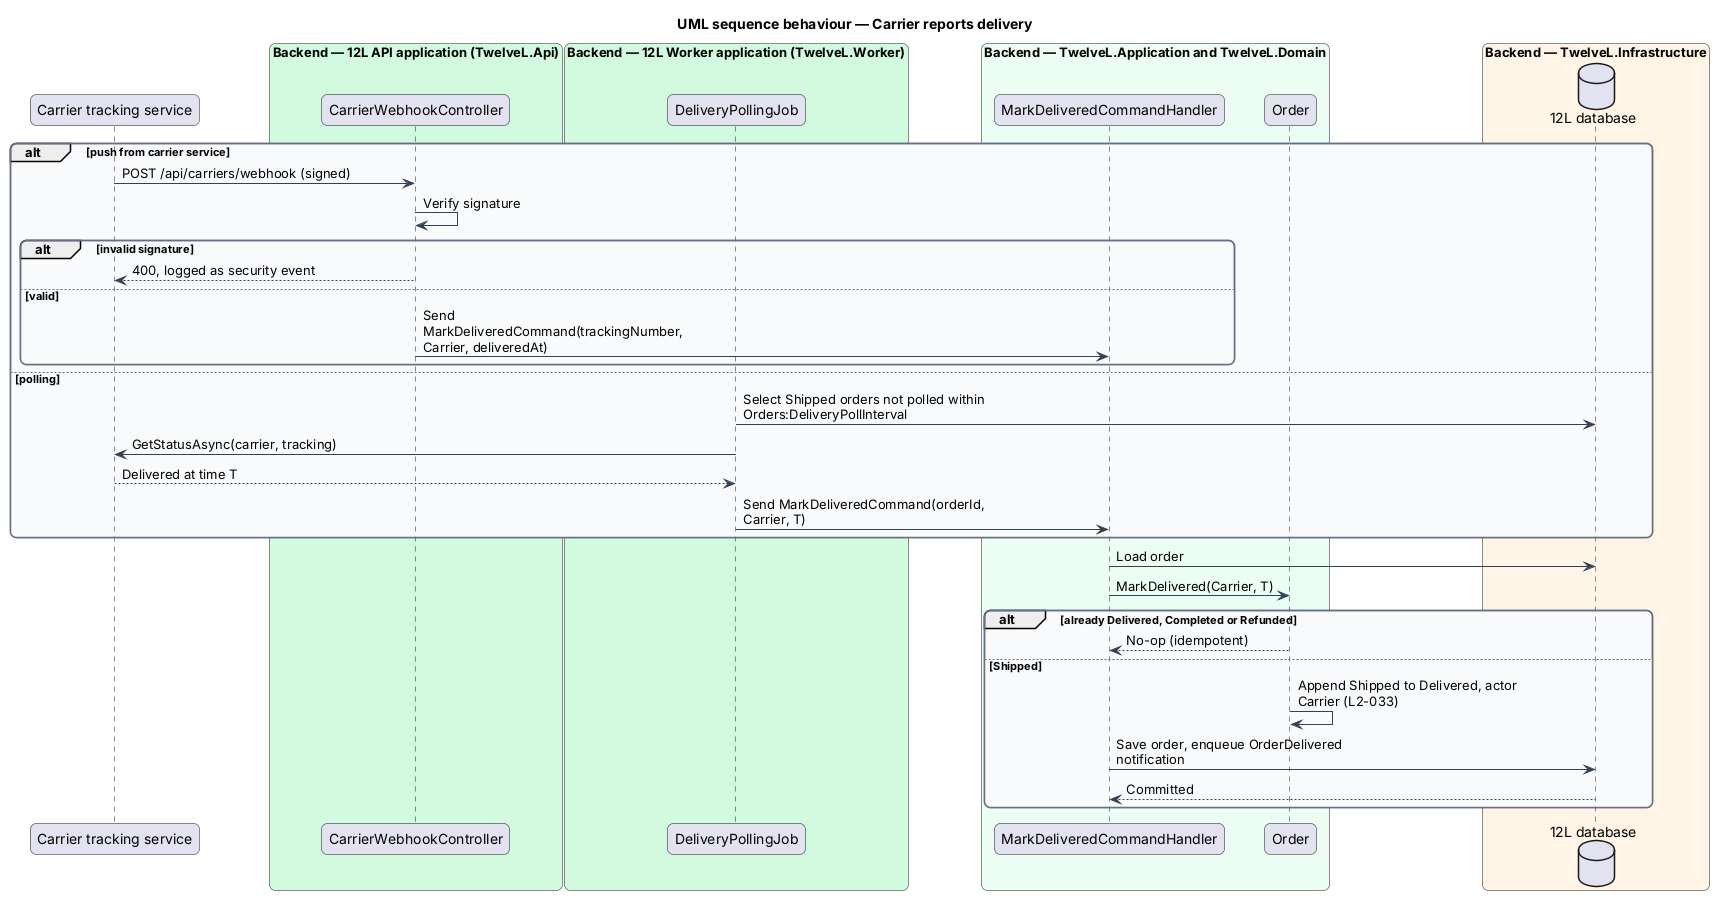

The diagram above was rendered by PlantUML. Its source (embedded in the PNG):
@startuml
title UML sequence behaviour — Carrier reports delivery
skinparam backgroundColor #FFFFFF
skinparam shadowing false
skinparam roundcorner 12
skinparam defaultFontName Arial
skinparam ArrowColor #344054
skinparam rectangle {
  BorderColor #344054
  FontColor #101828
}
skinparam package {
  BorderColor #667085
  FontColor #101828
  BackgroundColor #F9FAFB
}
skinparam sequenceMessageAlign left
skinparam maxMessageSize 260
participant "Carrier tracking service" as carrier
box "Backend — 12L API application (TwelveL.Api)" #D1FADF
  participant "CarrierWebhookController" as cwh
end box
box "Backend — 12L Worker application (TwelveL.Worker)" #D1FADF
  participant "DeliveryPollingJob" as poll
end box
box "Backend — TwelveL.Application and TwelveL.Domain" #ECFDF3
  participant "MarkDeliveredCommandHandler" as h
  participant "Order" as order
end box
box "Backend — TwelveL.Infrastructure" #FFF4E5
  database "12L database" as db
end box
alt push from carrier service
  carrier -> cwh : POST /api/carriers/webhook (signed)
  cwh -> cwh : Verify signature
  alt invalid signature
    cwh --> carrier : 400, logged as security event
  else valid
    cwh -> h : Send MarkDeliveredCommand(trackingNumber, Carrier, deliveredAt)
  end
else polling
  poll -> db : Select Shipped orders not polled within Orders:DeliveryPollInterval
  poll -> carrier : GetStatusAsync(carrier, tracking)
  carrier --> poll : Delivered at time T
  poll -> h : Send MarkDeliveredCommand(orderId, Carrier, T)
end
h -> db : Load order
h -> order : MarkDelivered(Carrier, T)
alt already Delivered, Completed or Refunded
  order --> h : No-op (idempotent)
else Shipped
  order -> order : Append Shipped to Delivered, actor Carrier (L2-033)
  h -> db : Save order, enqueue OrderDelivered notification
  db --> h : Committed
end
@enduml